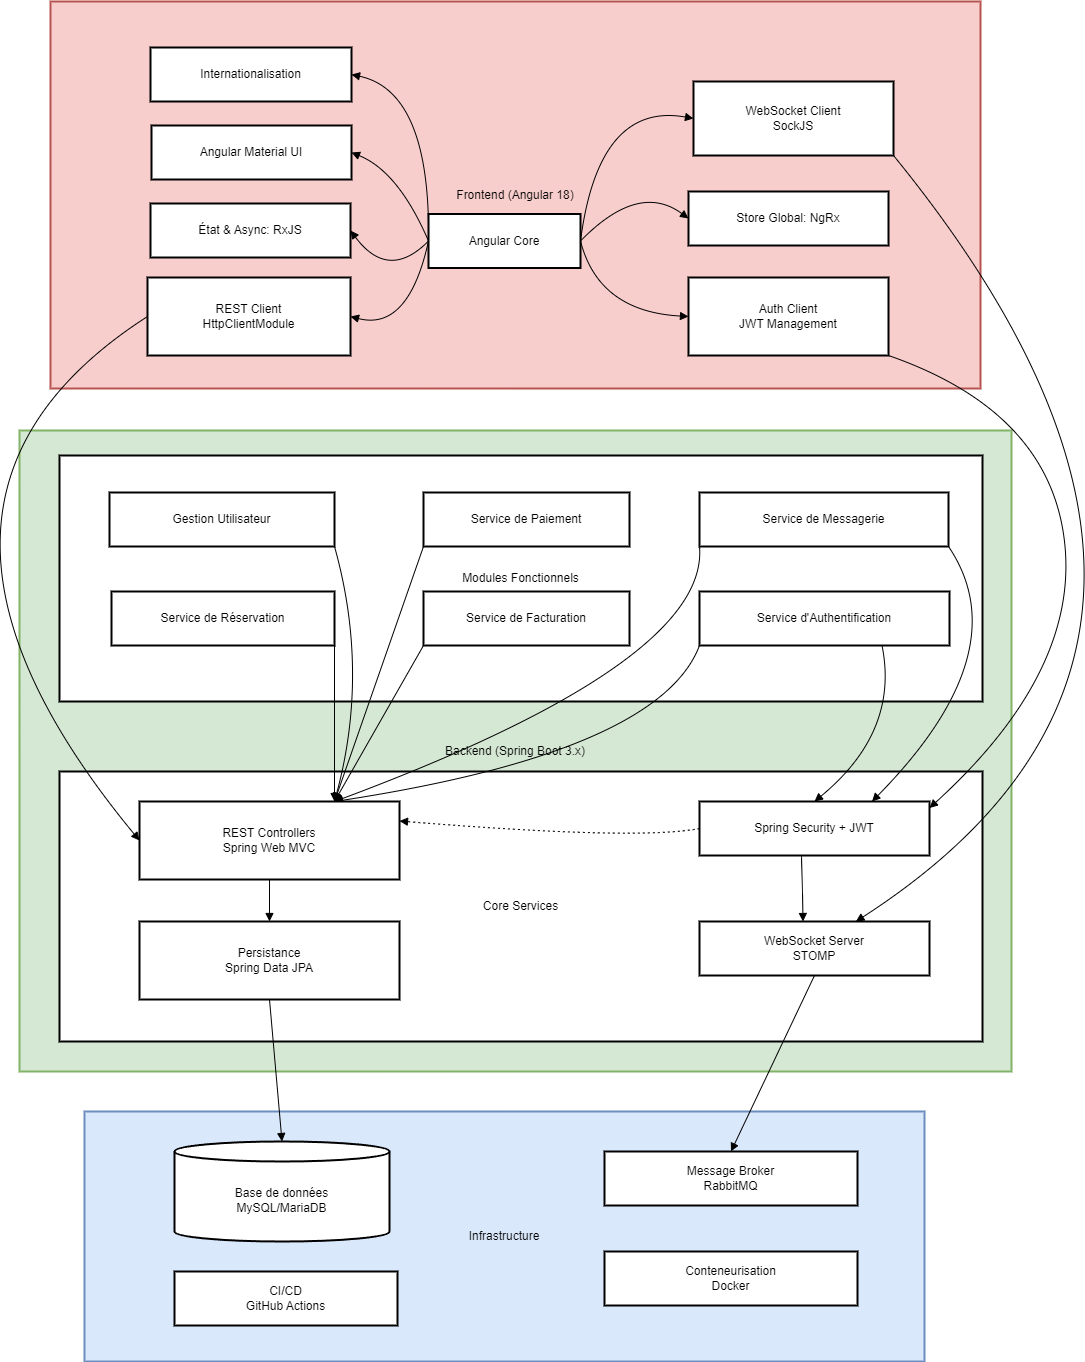

The diagram above was exported from draw.io. Its source (the exported page's mxGraphModel, read from the mxfile embedded in the PNG):
<mxGraphModel dx="420" dy="1393" grid="1" gridSize="10" guides="1" tooltips="1" connect="1" arrows="1" fold="1" page="1" pageScale="1" pageWidth="827" pageHeight="1169" math="0" shadow="0">
  <root>
    <mxCell id="0" />
    <mxCell id="1" parent="0" />
    <mxCell id="YnXwEp5NUmMRk1qSZFUg-98" value="Infrastructure" style="whiteSpace=wrap;strokeWidth=2;fillColor=#dae8fc;strokeColor=#6c8ebf;" parent="1" vertex="1">
      <mxGeometry x="775" y="830" width="840" height="250" as="geometry" />
    </mxCell>
    <mxCell id="YnXwEp5NUmMRk1qSZFUg-99" value="Backend (Spring Boot 3.x)" style="whiteSpace=wrap;strokeWidth=2;fillColor=#d5e8d4;strokeColor=#82b366;" parent="1" vertex="1">
      <mxGeometry x="710" y="149" width="992" height="641" as="geometry" />
    </mxCell>
    <mxCell id="YnXwEp5NUmMRk1qSZFUg-100" value="Core Services" style="whiteSpace=wrap;strokeWidth=2;" parent="1" vertex="1">
      <mxGeometry x="750" y="490" width="923" height="270" as="geometry" />
    </mxCell>
    <mxCell id="YnXwEp5NUmMRk1qSZFUg-101" value="Modules Fonctionnels" style="whiteSpace=wrap;strokeWidth=2;" parent="1" vertex="1">
      <mxGeometry x="750" y="174" width="923" height="246" as="geometry" />
    </mxCell>
    <mxCell id="YnXwEp5NUmMRk1qSZFUg-111" value="Service d'Authentification" style="whiteSpace=wrap;strokeWidth=2;" parent="1" vertex="1">
      <mxGeometry x="1390" y="310" width="250" height="54" as="geometry" />
    </mxCell>
    <mxCell id="YnXwEp5NUmMRk1qSZFUg-112" value="Service de Réservation" style="whiteSpace=wrap;strokeWidth=2;" parent="1" vertex="1">
      <mxGeometry x="802" y="310" width="223" height="54" as="geometry" />
    </mxCell>
    <mxCell id="YnXwEp5NUmMRk1qSZFUg-113" value="Gestion Utilisateur" style="whiteSpace=wrap;strokeWidth=2;" parent="1" vertex="1">
      <mxGeometry x="800" y="211" width="225" height="54" as="geometry" />
    </mxCell>
    <mxCell id="YnXwEp5NUmMRk1qSZFUg-114" value="Service de Paiement" style="whiteSpace=wrap;strokeWidth=2;" parent="1" vertex="1">
      <mxGeometry x="1114" y="211" width="206" height="54" as="geometry" />
    </mxCell>
    <mxCell id="YnXwEp5NUmMRk1qSZFUg-116" value="Service de Messagerie" style="whiteSpace=wrap;strokeWidth=2;" parent="1" vertex="1">
      <mxGeometry x="1390" y="211" width="249" height="54" as="geometry" />
    </mxCell>
    <mxCell id="YnXwEp5NUmMRk1qSZFUg-119" value="WebSocket Server&#10;STOMP" style="whiteSpace=wrap;strokeWidth=2;" parent="1" vertex="1">
      <mxGeometry x="1390" y="640" width="230" height="54" as="geometry" />
    </mxCell>
    <mxCell id="YnXwEp5NUmMRk1qSZFUg-120" value="Persistance&#10;Spring Data JPA" style="whiteSpace=wrap;strokeWidth=2;" parent="1" vertex="1">
      <mxGeometry x="830" y="640" width="260" height="78" as="geometry" />
    </mxCell>
    <mxCell id="YnXwEp5NUmMRk1qSZFUg-121" value="Message Broker&#10;RabbitMQ" style="whiteSpace=wrap;strokeWidth=2;" parent="1" vertex="1">
      <mxGeometry x="1295" y="870" width="253" height="54" as="geometry" />
    </mxCell>
    <mxCell id="YnXwEp5NUmMRk1qSZFUg-122" value="Base de données&#10;MySQL/MariaDB" style="shape=cylinder3;boundedLbl=1;backgroundOutline=1;size=10;strokeWidth=2;whiteSpace=wrap;" parent="1" vertex="1">
      <mxGeometry x="865" y="860" width="215" height="100" as="geometry" />
    </mxCell>
    <mxCell id="YnXwEp5NUmMRk1qSZFUg-123" value="Conteneurisation&#10;Docker" style="whiteSpace=wrap;strokeWidth=2;" parent="1" vertex="1">
      <mxGeometry x="1295" y="970" width="253" height="54" as="geometry" />
    </mxCell>
    <mxCell id="YnXwEp5NUmMRk1qSZFUg-124" value="CI/CD&#10;GitHub Actions" style="whiteSpace=wrap;strokeWidth=2;" parent="1" vertex="1">
      <mxGeometry x="865" y="990" width="223" height="54" as="geometry" />
    </mxCell>
    <mxCell id="YnXwEp5NUmMRk1qSZFUg-135" value="" style="curved=1;startArrow=none;endArrow=block;exitX=0.73;exitY=1;entryX=0.5;entryY=0;rounded=0;entryDx=0;entryDy=0;" parent="1" source="YnXwEp5NUmMRk1qSZFUg-111" target="YnXwEp5NUmMRk1qSZFUg-117" edge="1">
      <mxGeometry relative="1" as="geometry">
        <Array as="points">
          <mxPoint x="1590" y="450" />
        </Array>
      </mxGeometry>
    </mxCell>
    <mxCell id="YnXwEp5NUmMRk1qSZFUg-136" value="" style="curved=1;startArrow=none;endArrow=block;exitX=0;exitY=1;entryX=0.75;entryY=0;rounded=0;entryDx=0;entryDy=0;exitDx=0;exitDy=0;" parent="1" source="YnXwEp5NUmMRk1qSZFUg-111" target="YnXwEp5NUmMRk1qSZFUg-118" edge="1">
      <mxGeometry relative="1" as="geometry">
        <Array as="points">
          <mxPoint x="1350" y="470" />
        </Array>
      </mxGeometry>
    </mxCell>
    <mxCell id="YnXwEp5NUmMRk1qSZFUg-137" value="" style="curved=1;startArrow=none;endArrow=block;exitX=1;exitY=1;entryX=0.75;entryY=0;rounded=0;entryDx=0;entryDy=0;exitDx=0;exitDy=0;" parent="1" source="YnXwEp5NUmMRk1qSZFUg-112" target="YnXwEp5NUmMRk1qSZFUg-118" edge="1">
      <mxGeometry relative="1" as="geometry">
        <Array as="points" />
      </mxGeometry>
    </mxCell>
    <mxCell id="YnXwEp5NUmMRk1qSZFUg-138" value="" style="curved=1;startArrow=none;endArrow=block;exitX=1;exitY=1;entryX=0.75;entryY=0;rounded=0;entryDx=0;entryDy=0;exitDx=0;exitDy=0;" parent="1" source="YnXwEp5NUmMRk1qSZFUg-113" target="YnXwEp5NUmMRk1qSZFUg-118" edge="1">
      <mxGeometry relative="1" as="geometry">
        <Array as="points">
          <mxPoint x="1060" y="390" />
        </Array>
      </mxGeometry>
    </mxCell>
    <mxCell id="YnXwEp5NUmMRk1qSZFUg-141" value="" style="curved=1;startArrow=none;endArrow=block;exitX=0;exitY=1;entryX=0.75;entryY=0;rounded=0;exitDx=0;exitDy=0;entryDx=0;entryDy=0;" parent="1" source="YnXwEp5NUmMRk1qSZFUg-116" target="YnXwEp5NUmMRk1qSZFUg-118" edge="1">
      <mxGeometry relative="1" as="geometry">
        <Array as="points">
          <mxPoint x="1400" y="380" />
        </Array>
      </mxGeometry>
    </mxCell>
    <mxCell id="YnXwEp5NUmMRk1qSZFUg-145" value="" style="curved=1;startArrow=none;endArrow=block;exitX=0.5;exitY=1;entryX=0.5;entryY=0;rounded=0;exitDx=0;exitDy=0;" parent="1" source="YnXwEp5NUmMRk1qSZFUg-118" target="YnXwEp5NUmMRk1qSZFUg-120" edge="1">
      <mxGeometry relative="1" as="geometry">
        <Array as="points" />
      </mxGeometry>
    </mxCell>
    <mxCell id="YnXwEp5NUmMRk1qSZFUg-148" value="" style="curved=1;startArrow=none;endArrow=block;exitX=0.42;exitY=1;entryX=0.45;entryY=0;rounded=0;" parent="1" source="YnXwEp5NUmMRk1qSZFUg-117" target="YnXwEp5NUmMRk1qSZFUg-119" edge="1">
      <mxGeometry relative="1" as="geometry">
        <Array as="points">
          <mxPoint x="1491" y="505" />
        </Array>
      </mxGeometry>
    </mxCell>
    <mxCell id="YnXwEp5NUmMRk1qSZFUg-149" value="" style="curved=1;startArrow=none;endArrow=block;exitX=0.5;exitY=1;entryX=0.5;entryY=0;rounded=0;" parent="1" source="YnXwEp5NUmMRk1qSZFUg-119" target="YnXwEp5NUmMRk1qSZFUg-121" edge="1">
      <mxGeometry relative="1" as="geometry">
        <Array as="points" />
      </mxGeometry>
    </mxCell>
    <mxCell id="YnXwEp5NUmMRk1qSZFUg-150" value="" style="curved=1;startArrow=none;endArrow=block;exitX=0.5;exitY=1;entryX=0.5;entryY=0;rounded=0;" parent="1" source="YnXwEp5NUmMRk1qSZFUg-120" target="YnXwEp5NUmMRk1qSZFUg-122" edge="1">
      <mxGeometry relative="1" as="geometry">
        <Array as="points" />
      </mxGeometry>
    </mxCell>
    <mxCell id="YnXwEp5NUmMRk1qSZFUg-151" value="" style="curved=1;dashed=1;dashPattern=2 3;startArrow=none;endArrow=block;exitX=0;exitY=0.5;entryX=1;entryY=0.25;rounded=0;entryDx=0;entryDy=0;exitDx=0;exitDy=0;" parent="1" source="YnXwEp5NUmMRk1qSZFUg-117" target="YnXwEp5NUmMRk1qSZFUg-118" edge="1">
      <mxGeometry relative="1" as="geometry">
        <Array as="points">
          <mxPoint x="1330" y="559" />
        </Array>
      </mxGeometry>
    </mxCell>
    <mxCell id="YnXwEp5NUmMRk1qSZFUg-102" value="Frontend (Angular 18)" style="whiteSpace=wrap;strokeWidth=2;fillColor=#f8cecc;strokeColor=#b85450;" parent="1" vertex="1">
      <mxGeometry x="741" y="-280" width="930" height="387" as="geometry" />
    </mxCell>
    <mxCell id="YnXwEp5NUmMRk1qSZFUg-103" value="Angular Core" style="whiteSpace=wrap;strokeWidth=2;" parent="1" vertex="1">
      <mxGeometry x="1119" y="-67.5" width="152" height="54" as="geometry" />
    </mxCell>
    <mxCell id="YnXwEp5NUmMRk1qSZFUg-105" value="État &amp; Async: RxJS" style="whiteSpace=wrap;strokeWidth=2;" parent="1" vertex="1">
      <mxGeometry x="841" y="-78" width="200" height="54" as="geometry" />
    </mxCell>
    <mxCell id="YnXwEp5NUmMRk1qSZFUg-106" value="Store Global: NgRx" style="whiteSpace=wrap;strokeWidth=2;" parent="1" vertex="1">
      <mxGeometry x="1379" y="-90" width="200" height="54" as="geometry" />
    </mxCell>
    <mxCell id="YnXwEp5NUmMRk1qSZFUg-107" value="Internationalisation" style="whiteSpace=wrap;strokeWidth=2;" parent="1" vertex="1">
      <mxGeometry x="841" y="-234" width="201" height="54" as="geometry" />
    </mxCell>
    <mxCell id="YnXwEp5NUmMRk1qSZFUg-109" value="REST Client&#10;HttpClientModule" style="whiteSpace=wrap;strokeWidth=2;" parent="1" vertex="1">
      <mxGeometry x="838" y="-4" width="203" height="78" as="geometry" />
    </mxCell>
    <mxCell id="YnXwEp5NUmMRk1qSZFUg-110" value="Auth Client&#10;JWT Management" style="whiteSpace=wrap;strokeWidth=2;" parent="1" vertex="1">
      <mxGeometry x="1379" y="-4" width="200" height="78" as="geometry" />
    </mxCell>
    <mxCell id="YnXwEp5NUmMRk1qSZFUg-126" value="" style="curved=1;startArrow=none;endArrow=block;exitX=0;exitY=0.5;entryX=1;entryY=0.5;rounded=0;exitDx=0;exitDy=0;entryDx=0;entryDy=0;" parent="1" source="YnXwEp5NUmMRk1qSZFUg-103" target="YnXwEp5NUmMRk1qSZFUg-105" edge="1">
      <mxGeometry relative="1" as="geometry">
        <Array as="points">
          <mxPoint x="1079" />
        </Array>
      </mxGeometry>
    </mxCell>
    <mxCell id="YnXwEp5NUmMRk1qSZFUg-127" value="" style="curved=1;startArrow=none;endArrow=block;entryX=0;entryY=0.5;rounded=0;entryDx=0;entryDy=0;exitX=1;exitY=0.5;exitDx=0;exitDy=0;" parent="1" source="YnXwEp5NUmMRk1qSZFUg-103" target="YnXwEp5NUmMRk1qSZFUg-106" edge="1">
      <mxGeometry relative="1" as="geometry">
        <Array as="points">
          <mxPoint x="1329" y="-100" />
        </Array>
        <mxPoint x="1179" y="-240" as="sourcePoint" />
      </mxGeometry>
    </mxCell>
    <mxCell id="YnXwEp5NUmMRk1qSZFUg-128" value="" style="curved=1;startArrow=none;endArrow=block;exitX=0;exitY=0.5;entryX=1;entryY=0.5;rounded=0;exitDx=0;exitDy=0;entryDx=0;entryDy=0;" parent="1" source="YnXwEp5NUmMRk1qSZFUg-103" target="YnXwEp5NUmMRk1qSZFUg-107" edge="1">
      <mxGeometry relative="1" as="geometry">
        <Array as="points">
          <mxPoint x="1121" y="-190" />
        </Array>
      </mxGeometry>
    </mxCell>
    <mxCell id="YnXwEp5NUmMRk1qSZFUg-129" value="" style="curved=1;startArrow=none;endArrow=block;exitX=1;exitY=0.5;entryX=0;entryY=0.5;rounded=0;entryDx=0;entryDy=0;exitDx=0;exitDy=0;" parent="1" source="YnXwEp5NUmMRk1qSZFUg-103" target="YnXwEp5NUmMRk1qSZFUg-108" edge="1">
      <mxGeometry relative="1" as="geometry">
        <Array as="points">
          <mxPoint x="1289" y="-180" />
        </Array>
      </mxGeometry>
    </mxCell>
    <mxCell id="YnXwEp5NUmMRk1qSZFUg-130" value="" style="curved=1;startArrow=none;endArrow=block;entryX=1;entryY=0.5;rounded=0;entryDx=0;entryDy=0;exitX=0;exitY=0.5;exitDx=0;exitDy=0;" parent="1" source="YnXwEp5NUmMRk1qSZFUg-103" target="YnXwEp5NUmMRk1qSZFUg-109" edge="1">
      <mxGeometry relative="1" as="geometry">
        <Array as="points">
          <mxPoint x="1099" y="50" />
        </Array>
        <mxPoint x="1119" y="-50" as="sourcePoint" />
      </mxGeometry>
    </mxCell>
    <mxCell id="YnXwEp5NUmMRk1qSZFUg-131" value="" style="curved=1;startArrow=none;endArrow=block;entryX=0;entryY=0.5;rounded=0;entryDx=0;entryDy=0;exitX=1;exitY=0.5;exitDx=0;exitDy=0;" parent="1" source="YnXwEp5NUmMRk1qSZFUg-103" target="YnXwEp5NUmMRk1qSZFUg-110" edge="1">
      <mxGeometry relative="1" as="geometry">
        <Array as="points">
          <mxPoint x="1289" y="30" />
        </Array>
        <mxPoint x="1181" y="-260" as="sourcePoint" />
      </mxGeometry>
    </mxCell>
    <mxCell id="YnXwEp5NUmMRk1qSZFUg-132" value="" style="curved=1;startArrow=none;endArrow=block;exitX=1;exitY=1;entryX=0.68;entryY=0;rounded=0;exitDx=0;exitDy=0;" parent="1" source="YnXwEp5NUmMRk1qSZFUg-108" target="YnXwEp5NUmMRk1qSZFUg-119" edge="1">
      <mxGeometry relative="1" as="geometry">
        <Array as="points">
          <mxPoint x="1980" y="360" />
        </Array>
      </mxGeometry>
    </mxCell>
    <mxCell id="YnXwEp5NUmMRk1qSZFUg-133" value="" style="curved=1;startArrow=none;endArrow=block;exitX=0;exitY=0.5;entryX=0;entryY=0.5;rounded=0;exitDx=0;exitDy=0;entryDx=0;entryDy=0;" parent="1" source="YnXwEp5NUmMRk1qSZFUg-109" target="YnXwEp5NUmMRk1qSZFUg-118" edge="1">
      <mxGeometry relative="1" as="geometry">
        <Array as="points">
          <mxPoint x="550" y="220" />
        </Array>
      </mxGeometry>
    </mxCell>
    <mxCell id="YnXwEp5NUmMRk1qSZFUg-134" value="" style="curved=1;startArrow=none;endArrow=block;exitX=1;exitY=1;entryX=1;entryY=0.12;rounded=0;exitDx=0;exitDy=0;" parent="1" source="YnXwEp5NUmMRk1qSZFUg-110" target="YnXwEp5NUmMRk1qSZFUg-117" edge="1">
      <mxGeometry relative="1" as="geometry">
        <Array as="points">
          <mxPoint x="1740" y="130" />
          <mxPoint x="1770" y="390" />
        </Array>
      </mxGeometry>
    </mxCell>
    <mxCell id="YnXwEp5NUmMRk1qSZFUg-156" value="" style="curved=1;startArrow=none;endArrow=block;exitX=0;exitY=1;entryX=0.75;entryY=0;rounded=0;entryDx=0;entryDy=0;exitDx=0;exitDy=0;" parent="1" source="YnXwEp5NUmMRk1qSZFUg-115" target="YnXwEp5NUmMRk1qSZFUg-118" edge="1">
      <mxGeometry relative="1" as="geometry">
        <Array as="points" />
        <mxPoint x="995" y="265" as="sourcePoint" />
        <mxPoint x="957" y="640" as="targetPoint" />
      </mxGeometry>
    </mxCell>
    <mxCell id="YnXwEp5NUmMRk1qSZFUg-118" value="REST Controllers&#10;Spring Web MVC" style="whiteSpace=wrap;strokeWidth=2;" parent="1" vertex="1">
      <mxGeometry x="830" y="520" width="260" height="78" as="geometry" />
    </mxCell>
    <mxCell id="YnXwEp5NUmMRk1qSZFUg-157" value="" style="curved=1;startArrow=none;endArrow=block;exitX=1;exitY=1;entryX=0.75;entryY=0;rounded=0;exitDx=0;exitDy=0;entryDx=0;entryDy=0;" parent="1" source="YnXwEp5NUmMRk1qSZFUg-116" target="YnXwEp5NUmMRk1qSZFUg-117" edge="1">
      <mxGeometry relative="1" as="geometry">
        <Array as="points">
          <mxPoint x="1710" y="370" />
        </Array>
        <mxPoint x="1513" y="265" as="sourcePoint" />
        <mxPoint x="1517" y="554" as="targetPoint" />
      </mxGeometry>
    </mxCell>
    <mxCell id="YnXwEp5NUmMRk1qSZFUg-117" value="Spring Security + JWT" style="whiteSpace=wrap;strokeWidth=2;" parent="1" vertex="1">
      <mxGeometry x="1390" y="520" width="230" height="54" as="geometry" />
    </mxCell>
    <mxCell id="YnXwEp5NUmMRk1qSZFUg-158" value="" style="curved=1;startArrow=none;endArrow=block;exitX=0;exitY=1;entryX=0.75;entryY=0;rounded=0;entryDx=0;entryDy=0;exitDx=0;exitDy=0;" parent="1" source="YnXwEp5NUmMRk1qSZFUg-114" target="YnXwEp5NUmMRk1qSZFUg-118" edge="1">
      <mxGeometry relative="1" as="geometry">
        <Array as="points" />
        <mxPoint x="1182" y="265" as="sourcePoint" />
        <mxPoint x="1025" y="520" as="targetPoint" />
      </mxGeometry>
    </mxCell>
    <mxCell id="YnXwEp5NUmMRk1qSZFUg-115" value="Service de Facturation" style="whiteSpace=wrap;strokeWidth=2;" parent="1" vertex="1">
      <mxGeometry x="1114" y="310" width="206" height="54" as="geometry" />
    </mxCell>
    <mxCell id="YnXwEp5NUmMRk1qSZFUg-108" value="WebSocket Client&#10;SockJS" style="whiteSpace=wrap;strokeWidth=2;" parent="1" vertex="1">
      <mxGeometry x="1384" y="-200" width="200" height="74" as="geometry" />
    </mxCell>
    <mxCell id="YnXwEp5NUmMRk1qSZFUg-160" value="" style="curved=1;startArrow=none;endArrow=block;entryX=1;entryY=0.5;rounded=0;entryDx=0;entryDy=0;exitX=0;exitY=0.5;exitDx=0;exitDy=0;" parent="1" source="YnXwEp5NUmMRk1qSZFUg-103" target="YnXwEp5NUmMRk1qSZFUg-104" edge="1">
      <mxGeometry relative="1" as="geometry">
        <Array as="points">
          <mxPoint x="1089" y="-110" />
        </Array>
        <mxPoint x="1119" y="-40" as="sourcePoint" />
        <mxPoint x="642" y="-39" as="targetPoint" />
      </mxGeometry>
    </mxCell>
    <mxCell id="YnXwEp5NUmMRk1qSZFUg-104" value="Angular Material UI" style="whiteSpace=wrap;strokeWidth=2;" parent="1" vertex="1">
      <mxGeometry x="842" y="-156" width="200" height="54" as="geometry" />
    </mxCell>
  </root>
</mxGraphModel>